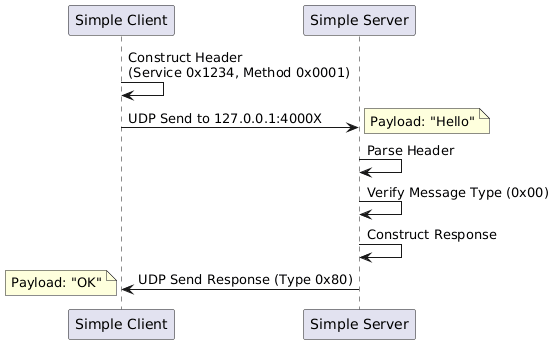

The diagram above was rendered by PlantUML. Its source (embedded in the PNG):
@startuml
participant "Simple Client" as C
participant "Simple Server" as S

C -> C: Construct Header\n(Service 0x1234, Method 0x0001)
C -> S: UDP Send to 127.0.0.1:4000X
note right: Payload: "Hello"

S -> S: Parse Header
S -> S: Verify Message Type (0x00)
S -> S: Construct Response
S -> C: UDP Send Response (Type 0x80)
note left: Payload: "OK"
@enduml